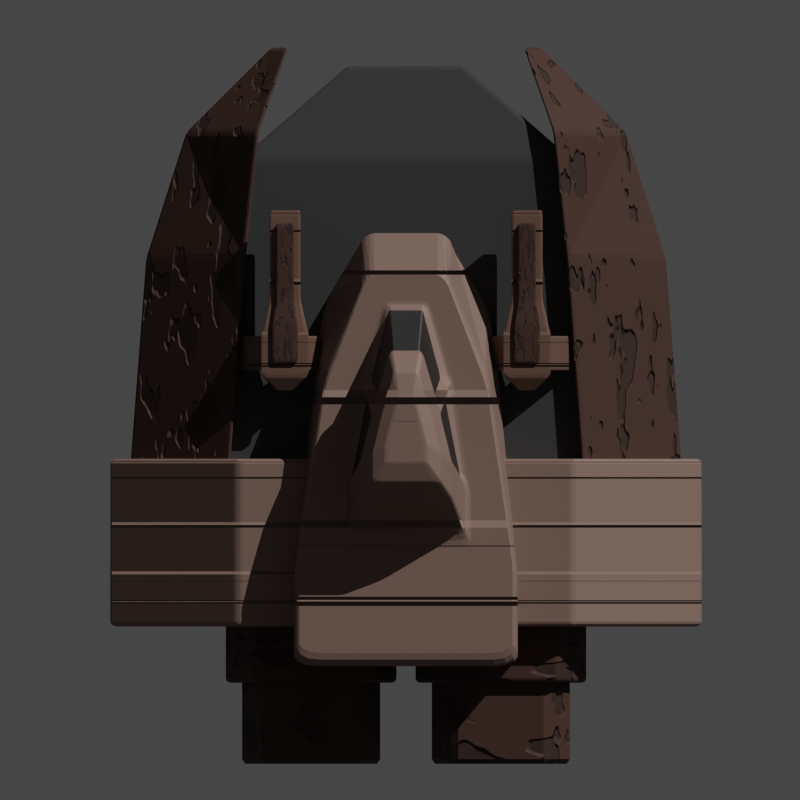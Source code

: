 # Source: nomads_miner.blend  (saved by Blender 3.2.14; exported with 4.5.12 LTS)
import bpy
from mathutils import Matrix  # noqa: F401  (used for matrix-valued properties, if any)

bpy.ops.wm.read_factory_settings(use_empty=True)
scene = bpy.context.scene
scene.name = 'Scene'

# ---- collections
col_collection = bpy.data.collections.new('Collection'); scene.collection.children.link(col_collection)
col_miner = bpy.data.collections.new('Miner'); scene.collection.children.link(col_miner)

# ---- materials (node trees are filled in below, after node groups)
mat_rost_006 = bpy.data.materials.new('Rost.006')
mat_plated_004 = bpy.data.materials.new('Plated.004')
mat_base_002 = bpy.data.materials.new('Base.002')
mat_rost_007 = bpy.data.materials.new('Rost.007')
mat_cockpit_002 = bpy.data.materials.new('Cockpit.002')
mat_plated_005 = bpy.data.materials.new('Plated.005')

# ---- material node trees
mat_rost_006.use_nodes = True; mat_rost_006.node_tree.nodes.clear()
_N = mat_rost_006.node_tree.nodes; _L = mat_rost_006.node_tree.links
n0 = _N.new('ShaderNodeOutputMaterial'); n0.name = 'Material Output'; n0.location = (888, 154)
n1 = _N.new('ShaderNodeBsdfPrincipled'); n1.name = 'Principled BSDF'; n1.location = (195, 1035)
n1.distribution = 'GGX'
n1.subsurface_method = 'RANDOM_WALK_SKIN'
n1.inputs[2].default_value = 0.7932
n1.inputs[3].default_value = 1.45
n1.inputs[27].default_value = (0.0, 0.0, 0.0, 1.0)
n1.inputs[28].default_value = 1.0
n2 = _N.new('ShaderNodeDisplacement'); n2.name = 'Displacement'; n2.location = (50, 243)
n2.inputs[2].default_value = 0.1
n3 = _N.new('ShaderNodeTexCoord'); n3.name = 'Texture Coordinate'; n3.location = (-1852, 341)
n4 = _N.new('ShaderNodeMapping'); n4.name = 'Mapping.001'; n4.location = (-1549, 454)
n5 = _N.new('ShaderNodeTexNoise'); n5.name = 'Noise Texture.003'; n5.location = (-937, 170)
n5.inputs[2].default_value = 2.0
n6 = _N.new('ShaderNodeMix'); n6.name = 'Mix.001'; n6.location = (-25, 1007)
n6.data_type = 'RGBA'
n6.inputs[6].default_value = (0.04545, 0.0174, 0.009634, 1.0)
n6.inputs[7].default_value = (0.0, 0.0, 0.0, 1.0)
n7 = _N.new('ShaderNodeValToRGB'); n7.name = 'ColorRamp.003'; n7.location = (-665, 264)
while len(n7.color_ramp.elements) > 1: n7.color_ramp.elements.remove(n7.color_ramp.elements[-1])
n7.color_ramp.elements[0].position = 0.425; n7.color_ramp.elements[0].color = (0.0, 0.0, 0.0, 1.0)
_e = n7.color_ramp.elements.new(0.4477); _e.color = (1.0, 1.0, 1.0, 1.0)
n8 = _N.new('ShaderNodeValToRGB'); n8.name = 'ColorRamp.004'; n8.location = (-402, 689)
while len(n8.color_ramp.elements) > 1: n8.color_ramp.elements.remove(n8.color_ramp.elements[-1])
n8.color_ramp.elements[0].position = 0.0; n8.color_ramp.elements[0].color = (0.447, 0.447, 0.447, 1.0)
_e = n8.color_ramp.elements.new(1.0); _e.color = (0.0, 0.0, 0.0, 1.0)
_L.new(n1.outputs[0], n0.inputs[0])
_L.new(n5.outputs[1], n7.inputs[0])
_L.new(n7.outputs[0], n2.inputs[0])
_L.new(n2.outputs[0], n0.inputs[2])
_L.new(n6.outputs[2], n1.inputs[0])
_L.new(n3.outputs[0], n4.inputs[0])
_L.new(n4.outputs[0], n5.inputs[0])
_L.new(n8.outputs[0], n6.inputs[0])
_L.new(n7.outputs[0], n8.inputs[0])
n0.is_active_output = True
mat_plated_004.use_nodes = True; mat_plated_004.node_tree.nodes.clear()
_N = mat_plated_004.node_tree.nodes; _L = mat_plated_004.node_tree.links
n0 = _N.new('ShaderNodeBsdfPrincipled'); n0.name = 'Principled BSDF'; n0.location = (2037, 1070)
n0.distribution = 'GGX'
n0.subsurface_method = 'RANDOM_WALK_SKIN'
n0.inputs[0].default_value = (0.2627, 0.1698, 0.1359, 1.0)
n0.inputs[1].default_value = 0.5
n0.inputs[2].default_value = 0.6955
n0.inputs[3].default_value = 1.45
n0.inputs[13].default_value = 0.5045
n0.inputs[27].default_value = (0.0, 0.0, 0.0, 1.0)
n0.inputs[28].default_value = 1.0
n1 = _N.new('ShaderNodeOutputMaterial'); n1.name = 'Material Output'; n1.location = (2556, 332)
n2 = _N.new('ShaderNodeDisplacement'); n2.name = 'Displacement'; n2.location = (2128, 241)
n2.inputs[2].default_value = 5.0
n3 = _N.new('ShaderNodeTexCoord'); n3.name = 'Texture Coordinate'; n3.location = (848, 132)
n4 = _N.new('ShaderNodeTexVoronoi'); n4.name = 'Voronoi Texture'; n4.location = (1288, 242)
n4.distance = 'CHEBYCHEV'
n4.feature = 'F2'
n5 = _N.new('ShaderNodeVectorMath'); n5.name = 'Vector Math'; n5.location = (1068, 163)
n5.operation = 'MULTIPLY'
n5.inputs[1].default_value = (0.0, 1.0, 0.0)
n6 = _N.new('ShaderNodeValToRGB'); n6.name = 'ColorRamp'; n6.location = (1698, 282)
while len(n6.color_ramp.elements) > 1: n6.color_ramp.elements.remove(n6.color_ramp.elements[-1])
n6.color_ramp.elements[0].position = 0.65; n6.color_ramp.elements[0].color = (0.0, 0.0, 0.0, 1.0)
_e = n6.color_ramp.elements.new(0.7295); _e.color = (1.0, 1.0, 1.0, 1.0)
_L.new(n0.outputs[0], n1.inputs[0])
_L.new(n2.outputs[0], n1.inputs[2])
_L.new(n5.outputs[0], n4.inputs[0])
_L.new(n3.outputs[0], n5.inputs[0])
_L.new(n6.outputs[0], n2.inputs[0])
_L.new(n4.outputs[0], n6.inputs[0])
n1.is_active_output = True
mat_base_002.use_nodes = True; mat_base_002.node_tree.nodes.clear()
_N = mat_base_002.node_tree.nodes; _L = mat_base_002.node_tree.links
n0 = _N.new('ShaderNodeOutputMaterial'); n0.name = 'Material Output'; n0.location = (460, 816)
n1 = _N.new('ShaderNodeBsdfPrincipled'); n1.name = 'Principled BSDF'; n1.location = (-59, 1035)
n1.distribution = 'GGX'
n1.subsurface_method = 'RANDOM_WALK_SKIN'
n1.inputs[0].default_value = (0.06792, 0.06792, 0.06792, 1.0)
n1.inputs[1].default_value = 0.525
n1.inputs[2].default_value = 1.0
n1.inputs[3].default_value = 1.45
n1.inputs[13].default_value = 0.3727
n1.inputs[27].default_value = (0.0, 0.0, 0.0, 1.0)
n1.inputs[28].default_value = 1.0
_L.new(n1.outputs[0], n0.inputs[0])
n0.is_active_output = True
mat_rost_007.use_nodes = True; mat_rost_007.node_tree.nodes.clear()
_N = mat_rost_007.node_tree.nodes; _L = mat_rost_007.node_tree.links
n0 = _N.new('ShaderNodeOutputMaterial'); n0.name = 'Material Output'; n0.location = (888, 154)
n1 = _N.new('ShaderNodeBsdfPrincipled'); n1.name = 'Principled BSDF'; n1.location = (195, 1035)
n1.distribution = 'GGX'
n1.subsurface_method = 'RANDOM_WALK_SKIN'
n1.inputs[2].default_value = 0.7932
n1.inputs[3].default_value = 1.45
n1.inputs[27].default_value = (0.0, 0.0, 0.0, 1.0)
n1.inputs[28].default_value = 1.0
n2 = _N.new('ShaderNodeDisplacement'); n2.name = 'Displacement'; n2.location = (50, 243)
n2.inputs[2].default_value = 0.1
n3 = _N.new('ShaderNodeTexCoord'); n3.name = 'Texture Coordinate'; n3.location = (-1852, 341)
n4 = _N.new('ShaderNodeMapping'); n4.name = 'Mapping.001'; n4.location = (-1549, 454)
n4.inputs[3].default_value = (2.0, 2.0, 2.0)
n5 = _N.new('ShaderNodeTexNoise'); n5.name = 'Noise Texture.003'; n5.location = (-937, 170)
n5.inputs[2].default_value = 4.0
n6 = _N.new('ShaderNodeMix'); n6.name = 'Mix.001'; n6.location = (-25, 1007)
n6.data_type = 'RGBA'
n6.inputs[6].default_value = (0.04545, 0.0174, 0.009634, 1.0)
n6.inputs[7].default_value = (0.0, 0.0, 0.0, 1.0)
n7 = _N.new('ShaderNodeValToRGB'); n7.name = 'ColorRamp.003'; n7.location = (-665, 264)
while len(n7.color_ramp.elements) > 1: n7.color_ramp.elements.remove(n7.color_ramp.elements[-1])
n7.color_ramp.elements[0].position = 0.425; n7.color_ramp.elements[0].color = (0.0, 0.0, 0.0, 1.0)
_e = n7.color_ramp.elements.new(0.4477); _e.color = (1.0, 1.0, 1.0, 1.0)
n8 = _N.new('ShaderNodeValToRGB'); n8.name = 'ColorRamp.004'; n8.location = (-402, 689)
while len(n8.color_ramp.elements) > 1: n8.color_ramp.elements.remove(n8.color_ramp.elements[-1])
n8.color_ramp.elements[0].position = 0.0; n8.color_ramp.elements[0].color = (0.447, 0.447, 0.447, 1.0)
_e = n8.color_ramp.elements.new(1.0); _e.color = (0.0, 0.0, 0.0, 1.0)
_L.new(n1.outputs[0], n0.inputs[0])
_L.new(n5.outputs[1], n7.inputs[0])
_L.new(n7.outputs[0], n2.inputs[0])
_L.new(n2.outputs[0], n0.inputs[2])
_L.new(n6.outputs[2], n1.inputs[0])
_L.new(n3.outputs[0], n4.inputs[0])
_L.new(n4.outputs[0], n5.inputs[0])
_L.new(n8.outputs[0], n6.inputs[0])
_L.new(n7.outputs[0], n8.inputs[0])
n0.is_active_output = True
mat_cockpit_002.use_nodes = True; mat_cockpit_002.node_tree.nodes.clear()
_N = mat_cockpit_002.node_tree.nodes; _L = mat_cockpit_002.node_tree.links
n0 = _N.new('ShaderNodeBsdfPrincipled'); n0.name = 'Principled BSDF'; n0.location = (10, 300)
n0.distribution = 'GGX'
n0.subsurface_method = 'RANDOM_WALK_SKIN'
n0.inputs[0].default_value = (0.0, 0.0, 0.0, 1.0)
n0.inputs[3].default_value = 1.45
n0.inputs[8].default_value = 1.0
n0.inputs[10].default_value = 0.5
n0.inputs[13].default_value = 1.0
n0.inputs[27].default_value = (0.0, 0.0, 0.0, 1.0)
n0.inputs[28].default_value = 1.0
n1 = _N.new('ShaderNodeOutputMaterial'); n1.name = 'Material Output'; n1.location = (300, 300)
_L.new(n0.outputs[0], n1.inputs[0])
n1.is_active_output = True
mat_plated_005.use_nodes = True; mat_plated_005.node_tree.nodes.clear()
_N = mat_plated_005.node_tree.nodes; _L = mat_plated_005.node_tree.links
n0 = _N.new('ShaderNodeBsdfPrincipled'); n0.name = 'Principled BSDF'; n0.location = (2037, 1070)
n0.distribution = 'GGX'
n0.subsurface_method = 'RANDOM_WALK_SKIN'
n0.inputs[0].default_value = (0.1588, 0.08941, 0.06415, 1.0)
n0.inputs[1].default_value = 0.5
n0.inputs[2].default_value = 0.6955
n0.inputs[3].default_value = 1.45
n0.inputs[13].default_value = 0.5045
n0.inputs[27].default_value = (0.0, 0.0, 0.0, 1.0)
n0.inputs[28].default_value = 1.0
n1 = _N.new('ShaderNodeOutputMaterial'); n1.name = 'Material Output'; n1.location = (2556, 332)
n2 = _N.new('ShaderNodeDisplacement'); n2.name = 'Displacement'; n2.location = (2128, 241)
n2.inputs[2].default_value = 10.0
n3 = _N.new('ShaderNodeValToRGB'); n3.name = 'ColorRamp'; n3.location = (1698, 282)
while len(n3.color_ramp.elements) > 1: n3.color_ramp.elements.remove(n3.color_ramp.elements[-1])
n3.color_ramp.elements[0].position = 0.65; n3.color_ramp.elements[0].color = (0.0, 0.0, 0.0, 1.0)
_e = n3.color_ramp.elements.new(0.7295); _e.color = (1.0, 1.0, 1.0, 1.0)
n4 = _N.new('ShaderNodeVectorMath'); n4.name = 'Vector Math'; n4.location = (1068, 163)
n4.operation = 'MULTIPLY'
n4.inputs[1].default_value = (0.0, 1.0, 0.0)
n5 = _N.new('ShaderNodeTexVoronoi'); n5.name = 'Voronoi Texture'; n5.location = (1288, 242)
n5.distance = 'CHEBYCHEV'
n5.feature = 'F2'
n6 = _N.new('ShaderNodeTexCoord'); n6.name = 'Texture Coordinate'; n6.location = (848, 132)
_L.new(n0.outputs[0], n1.inputs[0])
_L.new(n2.outputs[0], n1.inputs[2])
_L.new(n4.outputs[0], n5.inputs[0])
_L.new(n5.outputs[0], n3.inputs[0])
_L.new(n6.outputs[0], n4.inputs[0])
_L.new(n3.outputs[0], n2.inputs[0])
n1.is_active_output = True

# ---- world
world_world = bpy.data.worlds.new('World'); scene.world = world_world
world_world.use_nodes = True; world_world.node_tree.nodes.clear()
_N = world_world.node_tree.nodes; _L = world_world.node_tree.links
n0 = _N.new('ShaderNodeOutputWorld'); n0.name = 'World Output'; n0.location = (300, 300)
n1 = _N.new('ShaderNodeBackground'); n1.name = 'Background'; n1.location = (10, 300)
n1.inputs[0].default_value = (0.05088, 0.05088, 0.05088, 1.0)
_L.new(n1.outputs[0], n0.inputs[0])
n0.is_active_output = True
world_world.color = (0.05088, 0.05088, 0.05088)
world_world.use_sun_shadow = False
world_world.sun_shadow_jitter_overblur = 0.0

# ---- cameras
cam_main_camera = bpy.data.cameras.new('Main Camera')
cam_main_camera.type = 'ORTHO'
cam_main_camera.clip_end = 100.0
cam_main_camera.lens = 35.0
cam_main_camera.sensor_width = 32.0
cam_main_camera.sensor_height = 18.0
cam_main_camera.ortho_scale = 6.8
cam_main_camera.dof.focus_distance = 0.0
cam_main_camera.dof.aperture_fstop = 128.0
cam_camera_003 = bpy.data.cameras.new('Camera.003')
cam_camera_003.type = 'ORTHO'
cam_camera_003.lens = 71.0
cam_camera_003.ortho_scale = 50.0

# ---- lights
light_sun = bpy.data.lights.new('Sun', 'SUN')
light_sun.transmission_factor = 0.0
light_sun.angle = 0.0
light_sun.energy = 3.0
light_sun.shadow_buffer_clip_start = 0.5
light_sun.shadow_soft_size = 0.1
light_sun.shadow_cascade_max_distance = 1000.0
light_sun.cycles.max_bounces = 12
light_sun.cycles.use_multiple_importance_sampling = False

# ---- meshes
me_cube_030 = bpy.data.meshes.new('Cube.030')
me_cube_030.from_pydata([(1.0, -12.5, -1.0), (1.0, -12.5, 1.0), (1.0, -10.5, -1.0), (1.0, -10.5, 1.0), (3.0, -12.5, -1.0), (3.0, -12.5, 1.0), (3.0, -10.5, -1.0), (3.0, -10.5, 1.0), (0.5, -12.5, 0.0), (0.5, -10.5, 0.0), (3.5, -10.5, 0.0), (3.5, -12.5, 0.0)], [], [(8, 1, 3, 9), (9, 3, 7, 10), (10, 7, 5, 11), (11, 5, 1, 8), (2, 6, 4, 0), (7, 3, 1, 5), (4, 11, 8, 0), (6, 10, 11, 4), (2, 9, 10, 6), (0, 8, 9, 2)])
_uv = me_cube_030.uv_layers.new(name='UVMap')
_uv.uv.foreach_set('vector', [0.5, 0.0, 0.625, 0.0, 0.625, 0.25, 0.5, 0.25, 0.5, 0.25, 0.625, 0.25, 0.625, 0.5, 0.5, 0.5, 0.5, 0.5, 0.625, 0.5, 0.625, 0.75, 0.5, 0.75, 0.5, 0.75, 0.625, 0.75, 0.625, 1.0, 0.5, 1.0, 0.125, 0.5, 0.375, 0.5, 0.375, 0.75, 0.125, 0.75, 0.625, 0.5, 0.875, 0.5, 0.875, 0.75, 0.625, 0.75, 0.375, 0.75, 0.5, 0.75, 0.5, 1.0, 0.375, 1.0, 0.375, 0.5, 0.5, 0.5, 0.5, 0.75, 0.375, 0.75, 0.375, 0.25, 0.5, 0.25, 0.5, 0.5, 0.375, 0.5, 0.375, 0.0, 0.5, 0.0, 0.5, 0.25, 0.375, 0.25])
me_cube_030.materials.append(mat_rost_006)
me_cube_030.update()
me_cube_031 = bpy.data.meshes.new('Cube.031')
me_cube_031.from_pydata([(0.7842, -10.79, -1.216), (0.7842, -10.79, 1.216), (0.7842, -9.213, -1.216), (0.7842, -9.213, 1.216), (3.216, -10.79, -1.216), (3.216, -10.79, 1.216), (3.216, -9.213, -1.216), (3.216, -9.213, 1.216), (0.1763, -10.79, 0.0), (0.1763, -9.213, 0.0), (3.824, -9.213, 0.0), (3.824, -10.79, 0.0)], [], [(8, 1, 3, 9), (9, 3, 7, 10), (10, 7, 5, 11), (11, 5, 1, 8), (2, 6, 4, 0), (7, 3, 1, 5), (4, 11, 8, 0), (6, 10, 11, 4), (2, 9, 10, 6), (0, 8, 9, 2)])
_uv = me_cube_031.uv_layers.new(name='UVMap')
_uv.uv.foreach_set('vector', [0.5, 0.0, 0.625, 0.0, 0.625, 0.25, 0.5, 0.25, 0.5, 0.25, 0.625, 0.25, 0.625, 0.5, 0.5, 0.5, 0.5, 0.5, 0.625, 0.5, 0.625, 0.75, 0.5, 0.75, 0.5, 0.75, 0.625, 0.75, 0.625, 1.0, 0.5, 1.0, 0.125, 0.5, 0.375, 0.5, 0.375, 0.75, 0.125, 0.75, 0.625, 0.5, 0.875, 0.5, 0.875, 0.75, 0.625, 0.75, 0.375, 0.75, 0.5, 0.75, 0.5, 1.0, 0.375, 1.0, 0.375, 0.5, 0.5, 0.5, 0.5, 0.75, 0.375, 0.75, 0.375, 0.25, 0.5, 0.25, 0.5, 0.5, 0.375, 0.5, 0.375, 0.0, 0.5, 0.0, 0.5, 0.25, 0.375, 0.25])
me_cube_031.materials.append(mat_rost_006)
me_cube_031.update()
me_cube_038 = bpy.data.meshes.new('Cube.038')
me_cube_038.from_pydata([(3.547, -5.76, -1.768), (3.547, -5.76, 1.768), (3.547, -2.224, -1.768), (3.547, -2.224, 1.768), (6.285, -2.224, 0.0), (6.285, -5.76, 0.0), (9.182e-09, -2.224, -1.768), (9.182e-09, -2.224, 1.768), (9.182e-09, -5.76, -1.768), (9.182e-09, -5.76, 1.768), (9.182e-09, -5.76, 0.0)], [], [(7, 3, 2, 6), (4, 3, 1, 5), (6, 2, 0, 8), (2, 4, 5, 0), (4, 2, 3), (0, 5, 10, 8), (3, 7, 9, 1), (5, 1, 9, 10)])
_uv = me_cube_038.uv_layers.new(name='UVMap')
_uv.uv.foreach_set('vector', [0.75, 0.5, 0.625, 0.5, 0.375, 0.5, 0.25, 0.5, 0.5, 0.5, 0.625, 0.5, 0.625, 0.75, 0.5, 0.75, 0.25, 0.5, 0.375, 0.5, 0.375, 0.75, 0.25, 0.75, 0.375, 0.5, 0.5, 0.5, 0.5, 0.75, 0.375, 0.75, 0.5, 0.5, 0.375, 0.5, 0.625, 0.5, 0.375, 0.75, 0.5, 0.75, 0.5, 0.875, 0.375, 0.875, 0.625, 0.5, 0.75, 0.5, 0.75, 0.75, 0.625, 0.75, 0.5, 0.75, 0.625, 0.75, 0.625, 0.875, 0.5, 0.875])
me_cube_038.materials.append(mat_plated_004)
me_cube_038.update()
me_cube_039 = bpy.data.meshes.new('Cube.039')
me_cube_039.from_pydata([(3.991, -2.918, -1.0), (3.991, -2.918, 1.0), (3.505, 4.08, -1.0), (3.505, 4.08, 1.0), (0.0, 4.08, -1.0), (0.0, 4.08, 1.0), (0.0, -2.918, -1.0), (0.0, -2.918, 1.0), (0.0, 6.066, 0.3061), (1.222, 6.066, 0.3061), (1.222, 6.066, -0.3061), (0.0, 6.066, -0.3061)], [], [(2, 4, 11, 10), (2, 3, 1, 0), (4, 2, 0, 6), (3, 5, 7, 1), (0, 1, 7, 6), (11, 8, 9, 10), (3, 2, 10, 9), (3, 9, 8, 5)])
_uv = me_cube_039.uv_layers.new(name='UVMap')
_uv.uv.foreach_set('vector', [0.375, 0.5, 0.25, 0.5, 0.25, 0.5, 0.375, 0.5, 0.375, 0.5, 0.625, 0.5, 0.625, 0.75, 0.375, 0.75, 0.25, 0.5, 0.375, 0.5, 0.375, 0.75, 0.25, 0.75, 0.625, 0.5, 0.75, 0.5, 0.75, 0.75, 0.625, 0.75, 0.375, 0.75, 0.625, 0.75, 0.625, 0.875, 0.375, 0.875, 0.375, 0.375, 0.625, 0.375, 0.625, 0.5, 0.375, 0.5, 0.625, 0.5, 0.375, 0.5, 0.375, 0.5, 0.625, 0.5, 0.625, 0.5, 0.625, 0.5, 0.625, 0.375, 0.75, 0.5])
me_cube_039.materials.append(mat_base_002)
me_cube_039.update()
me_cube_040 = bpy.data.meshes.new('Cube.040')
me_cube_040.from_pydata([(-2.357, -6.598, 0.6216), (-2.357, -6.598, 2.309), (-2.357, -4.598, 0.6216), (-2.357, -4.598, 2.309), (2.357, -6.598, 0.6216), (2.357, -6.598, 2.309), (2.357, -4.598, 0.6216), (2.357, -4.598, 2.309), (-1.777, -0.6753, 2.309), (-1.777, 1.301, 0.6216), (1.777, 1.301, 0.6216), (1.777, -0.6753, 2.309), (-0.8419, 1.717, 2.309), (-0.8419, 2.767, 0.6216), (0.8419, 2.767, 0.6216), (0.8419, 1.717, 2.309), (-1.252, -3.821, 2.309), (-1.252, -2.759, 2.309), (1.252, -2.759, 2.309), (1.252, -3.821, 2.309), (-0.9442, -0.6742, 2.309), (0.9442, -0.6742, 2.309), (-0.4474, 1.045, 2.309), (0.4474, 1.045, 2.309), (-0.9751, -3.099, 3.362), (-0.9751, -2.271, 3.362), (0.9751, -2.271, 3.362), (0.9751, -3.099, 3.362), (-0.7351, -1.281, 3.362), (0.7351, -1.281, 3.362), (-0.3483, 0.0574, 3.362), (0.3483, 0.0574, 3.362), (-0.2538, 0.0531, 3.146), (-0.326, 0.7726, 2.452), (-0.6879, -0.48, 2.452), (-0.5356, -0.9221, 3.146), (0.326, 0.7726, 2.452), (0.6879, -0.48, 2.452), (0.2538, 0.0531, 3.146), (0.5356, -0.9221, 3.146), (-0.7246, -2.725, 3.767), (-0.7246, -2.11, 3.767), (0.4327, -2.303, 3.882), (0.7246, -2.725, 3.767), (0.7246, -2.11, 3.767), (0.4327, -1.936, 3.882), (0.5463, -1.374, 3.767), (-0.5463, -1.374, 3.767), (-0.2589, -0.3795, 3.767), (0.2589, -0.3795, 3.767), (-0.4327, -2.303, 3.882), (-0.4327, -1.936, 3.882), (-0.3262, -1.497, 3.882), (0.3262, -1.497, 3.882), (-0.1546, -0.9028, 3.882), (0.1546, -0.9028, 3.882), (-0.6874, -0.9658, 2.452), (-0.5352, -1.408, 3.219), (0.9117, -2.483, 2.452), (0.6874, -0.9658, 2.452), (-0.9117, -2.483, 2.452), (0.7099, -2.128, 3.219), (0.5352, -1.408, 3.219), (-0.7099, -2.128, 3.219)], [], [(0, 1, 3, 2), (6, 2, 9, 10), (6, 7, 5, 4), (4, 5, 1, 0), (2, 6, 4, 0), (1, 5, 19, 16), (11, 10, 14, 15), (15, 12, 22, 23), (2, 3, 8, 9), (7, 6, 10, 11), (13, 12, 15, 14), (10, 9, 13, 14), (3, 1, 16, 17), (9, 8, 12, 13), (28, 20, 56, 57), (29, 21, 37, 39), (23, 22, 33, 36), (7, 11, 21, 18), (12, 8, 20, 22), (11, 15, 23, 21), (8, 3, 17, 20), (5, 7, 18, 19), (16, 19, 27, 24), (22, 20, 34, 33), (26, 18, 58, 61), (19, 18, 26, 27), (17, 16, 24, 25), (36, 33, 32, 38), (33, 34, 35, 32), (37, 36, 38, 39), (28, 30, 32, 35), (30, 31, 38, 32), (21, 23, 36, 37), (20, 28, 35, 34), (31, 29, 39, 38), (28, 25, 41, 47), (29, 31, 49, 46), (24, 27, 43, 40), (26, 29, 46, 44), (31, 30, 48, 49), (30, 28, 47, 48), (25, 24, 40, 41), (27, 26, 44, 43), (48, 47, 52, 54), (41, 40, 50, 51), (43, 44, 45, 42), (45, 51, 50, 42), (51, 45, 53, 52), (52, 53, 55, 54), (49, 48, 54, 55), (44, 46, 53, 45), (40, 43, 42, 50), (46, 49, 55, 53), (47, 41, 51, 52), (58, 59, 62, 61), (56, 60, 63, 57), (25, 28, 57, 63), (17, 25, 63, 60), (18, 21, 59, 58), (21, 29, 62, 59), (29, 26, 61, 62), (20, 17, 60, 56)])
_uv = me_cube_040.uv_layers.new(name='UVMap')
_uv.uv.foreach_set('vector', [0.375, 0.0, 0.625, 0.0, 0.625, 0.25, 0.375, 0.25, 0.375, 0.5, 0.125, 0.5, 0.125, 0.5, 0.375, 0.5, 0.375, 0.5, 0.625, 0.5, 0.625, 0.75, 0.375, 0.75, 0.375, 0.75, 0.625, 0.75, 0.625, 1.0, 0.375, 1.0, 0.125, 0.5, 0.375, 0.5, 0.375, 0.75, 0.125, 0.75, 0.625, 1.0, 0.625, 0.75, 0.625, 0.75, 0.625, 1.0, 0.625, 0.5, 0.375, 0.5, 0.375, 0.5, 0.625, 0.5, 0.625, 0.5, 0.625, 0.25, 0.625, 0.25, 0.625, 0.5, 0.375, 0.25, 0.625, 0.25, 0.625, 0.25, 0.375, 0.25, 0.625, 0.5, 0.375, 0.5, 0.375, 0.5, 0.625, 0.5, 0.375, 0.25, 0.625, 0.25, 0.625, 0.5, 0.375, 0.5, 0.375, 0.5, 0.125, 0.5, 0.125, 0.5, 0.375, 0.5, 0.625, 0.25, 0.625, 0.0, 0.625, 0.0, 0.625, 0.25, 0.375, 0.25, 0.625, 0.25, 0.625, 0.25, 0.375, 0.25, 0.625, 0.25, 0.625, 0.25, 0.625, 0.25, 0.625, 0.25, 0.625, 0.5, 0.625, 0.5, 0.625, 0.5, 0.625, 0.5, 0.625, 0.5, 0.625, 0.25, 0.625, 0.25, 0.625, 0.5, 0.625, 0.5, 0.625, 0.5, 0.625, 0.5, 0.625, 0.5, 0.625, 0.25, 0.625, 0.25, 0.625, 0.25, 0.625, 0.25, 0.625, 0.5, 0.625, 0.5, 0.625, 0.5, 0.625, 0.5, 0.625, 0.25, 0.625, 0.25, 0.625, 0.25, 0.625, 0.25, 0.625, 0.75, 0.625, 0.5, 0.625, 0.5, 0.625, 0.75, 0.625, 1.0, 0.625, 0.75, 0.625, 0.75, 0.625, 1.0, 0.625, 0.25, 0.625, 0.25, 0.625, 0.25, 0.625, 0.25, 0.625, 0.5, 0.625, 0.5, 0.625, 0.5, 0.625, 0.5, 0.625, 0.75, 0.625, 0.5, 0.625, 0.5, 0.625, 0.75, 0.625, 0.25, 0.625, 0.0, 0.625, 0.0, 0.625, 0.25, 0.625, 0.5, 0.625, 0.25, 0.625, 0.25, 0.625, 0.5, 0.625, 0.25, 0.625, 0.25, 0.625, 0.25, 0.625, 0.25, 0.625, 0.5, 0.625, 0.5, 0.625, 0.5, 0.625, 0.5, 0.875, 0.5, 0.875, 0.5, 0.875, 0.5, 0.875, 0.5, 0.875, 0.5, 0.625, 0.5, 0.625, 0.5, 0.875, 0.5, 0.625, 0.5, 0.625, 0.5, 0.625, 0.5, 0.625, 0.5, 0.625, 0.25, 0.625, 0.25, 0.625, 0.25, 0.625, 0.25, 0.625, 0.5, 0.625, 0.5, 0.625, 0.5, 0.625, 0.5, 0.625, 0.25, 0.625, 0.25, 0.625, 0.25, 0.625, 0.25, 0.625, 0.5, 0.625, 0.5, 0.625, 0.5, 0.625, 0.5, 0.625, 1.0, 0.625, 0.75, 0.625, 0.75, 0.625, 1.0, 0.625, 0.5, 0.625, 0.5, 0.625, 0.5, 0.625, 0.5, 0.625, 0.5, 0.875, 0.5, 0.875, 0.5, 0.625, 0.5, 0.875, 0.5, 0.875, 0.5, 0.875, 0.5, 0.875, 0.5, 0.625, 0.25, 0.625, 0.0, 0.625, 0.0, 0.625, 0.25, 0.625, 0.75, 0.625, 0.5, 0.625, 0.5, 0.625, 0.75, 0.875, 0.5, 0.875, 0.5, 0.875, 0.5, 0.875, 0.5, 0.625, 0.25, 0.625, 0.0, 0.625, 0.0, 0.625, 0.25, 0.625, 0.75, 0.625, 0.5, 0.625, 0.5, 0.625, 0.75, 0.625, 0.5, 0.875, 0.5, 0.875, 0.75, 0.625, 0.75, 0.875, 0.5, 0.625, 0.5, 0.625, 0.5, 0.875, 0.5, 0.875, 0.5, 0.625, 0.5, 0.625, 0.5, 0.875, 0.5, 0.625, 0.5, 0.875, 0.5, 0.875, 0.5, 0.625, 0.5, 0.625, 0.5, 0.625, 0.5, 0.625, 0.5, 0.625, 0.5, 0.625, 1.0, 0.625, 0.75, 0.625, 0.75, 0.625, 1.0, 0.625, 0.5, 0.625, 0.5, 0.625, 0.5, 0.625, 0.5, 0.625, 0.25, 0.625, 0.25, 0.625, 0.25, 0.625, 0.25, 0.625, 0.5, 0.625, 0.5, 0.625, 0.5, 0.625, 0.5, 0.625, 0.25, 0.625, 0.25, 0.625, 0.25, 0.625, 0.25, 0.625, 0.25, 0.625, 0.25, 0.625, 0.25, 0.625, 0.25, 0.625, 0.25, 0.625, 0.25, 0.625, 0.25, 0.625, 0.25, 0.625, 0.5, 0.625, 0.5, 0.625, 0.5, 0.625, 0.5, 0.625, 0.5, 0.625, 0.5, 0.625, 0.5, 0.625, 0.5, 0.625, 0.5, 0.625, 0.5, 0.625, 0.5, 0.625, 0.5, 0.625, 0.25, 0.625, 0.25, 0.625, 0.25, 0.625, 0.25])
me_cube_040.materials.append(mat_plated_004)
me_cube_040.update()
me_cube_041 = bpy.data.meshes.new('Cube.041')
me_cube_041.from_pydata([(3.742, -2.811, -1.391), (3.742, -2.811, 1.391), (5.896, -2.811, 0.0), (5.531, 2.003, 0.0), (3.377, 2.003, -1.391), (3.377, 2.003, 1.391), (4.675, 4.671, 0.0), (3.104, 4.671, -1.391), (3.104, 4.671, 1.391), (2.879, 6.447, 0.0), (2.487, 6.447, -0.478), (2.487, 6.447, 0.478)], [], [(2, 1, 0), (4, 5, 8, 7), (0, 1, 5, 4), (1, 2, 3, 5), (2, 0, 4, 3), (7, 8, 11, 10), (5, 3, 6, 8), (3, 4, 7, 6), (9, 10, 11), (8, 6, 9, 11), (6, 7, 10, 9)])
_uv = me_cube_041.uv_layers.new(name='UVMap')
_uv.uv.foreach_set('vector', [0.5, 0.5, 0.625, 0.5, 0.375, 0.5, 0.375, 0.5, 0.625, 0.5, 0.625, 0.5, 0.375, 0.5, 0.375, 0.5, 0.625, 0.5, 0.625, 0.5, 0.375, 0.5, 0.625, 0.5, 0.5, 0.5, 0.5, 0.5, 0.625, 0.5, 0.5, 0.5, 0.375, 0.5, 0.375, 0.5, 0.5, 0.5, 0.375, 0.5, 0.625, 0.5, 0.625, 0.5, 0.375, 0.5, 0.625, 0.5, 0.5, 0.5, 0.5, 0.5, 0.625, 0.5, 0.5, 0.5, 0.375, 0.5, 0.375, 0.5, 0.5, 0.5, 0.5, 0.5, 0.375, 0.5, 0.625, 0.5, 0.625, 0.5, 0.5, 0.5, 0.5, 0.5, 0.625, 0.5, 0.5, 0.5, 0.375, 0.5, 0.375, 0.5, 0.5, 0.5])
me_cube_041.materials.append(mat_rost_007)
me_cube_041.update()
me_cube_043 = bpy.data.meshes.new('Cube.043')
me_cube_043.from_pydata([(-0.7654, -0.5879, 2.394), (-0.556, -1.047, 3.27), (-0.3673, 0.9706, 2.318), (-0.2785, 0.005091, 3.264), (0.7654, -0.5879, 2.394), (0.556, -1.047, 3.27), (0.3673, 0.9706, 2.318), (0.2785, 0.005091, 3.264), (-1.193, -2.771, 2.394), (-0.8663, -2.771, 3.27), (0.8663, -2.771, 3.27), (1.193, -2.771, 2.394)], [], [(0, 1, 3, 2), (2, 3, 7, 6), (6, 7, 5, 4), (5, 1, 9, 10), (2, 6, 4, 0), (7, 3, 1, 5), (11, 10, 9, 8), (4, 5, 10, 11), (1, 0, 8, 9), (0, 4, 11, 8)])
_uv = me_cube_043.uv_layers.new(name='UVMap')
_uv.uv.foreach_set('vector', [0.375, 0.0, 0.625, 0.0, 0.625, 0.25, 0.375, 0.25, 0.375, 0.25, 0.625, 0.25, 0.625, 0.5, 0.375, 0.5, 0.375, 0.5, 0.625, 0.5, 0.625, 0.75, 0.375, 0.75, 0.625, 0.75, 0.875, 0.75, 0.875, 0.75, 0.625, 0.75, 0.125, 0.5, 0.375, 0.5, 0.375, 0.75, 0.125, 0.75, 0.625, 0.5, 0.875, 0.5, 0.875, 0.75, 0.625, 0.75, 0.375, 0.75, 0.625, 0.75, 0.625, 1.0, 0.375, 1.0, 0.375, 0.75, 0.625, 0.75, 0.625, 0.75, 0.375, 0.75, 0.625, 0.0, 0.375, 0.0, 0.375, 0.0, 0.625, 0.0, 0.125, 0.75, 0.375, 0.75, 0.375, 0.75, 0.125, 0.75])
me_cube_043.materials.append(mat_cockpit_002)
me_cube_043.update()
me_cube_045 = bpy.data.meshes.new('Cube.045')
me_cube_045.from_pydata([(-2.768, -0.2166, 1.49), (-3.051, -0.5, 1.916), (-2.768, 0.2166, 1.49), (-3.051, 0.5, 1.916), (-2.335, -0.2166, 1.49), (-2.051, -0.5, 1.916), (-2.335, 0.2166, 1.49), (-2.051, 0.5, 1.916), (-2.801, 0.1661, 1.54), (-2.801, -0.1661, 1.54), (-3.018, -0.3833, 1.866), (-3.018, 0.3833, 1.866), (-2.084, 0.3833, 1.866), (-2.302, 0.1661, 1.54), (-2.302, -0.1661, 1.54), (-2.084, -0.3833, 1.866), (-3.357, 0.1661, 0.7165), (-3.357, -0.1661, 0.7165), (-3.575, -0.3833, 1.043), (-3.575, 0.3833, 1.043), (-1.528, 0.3833, 1.043), (-1.745, 0.1661, 0.7165), (-1.745, -0.1661, 0.7165), (-1.528, -0.3833, 1.043), (-2.897, 1.141, 1.85), (-2.701, 0.9446, 1.556), (-2.402, 0.9446, 1.556), (-2.206, 1.141, 1.85), (-2.897, 3.013, 1.85), (-2.701, 3.013, 1.556), (-2.402, 3.013, 1.556), (-2.206, 3.013, 1.85), (-2.678, 3.013, 1.757), (-2.606, 3.013, 1.649), (-2.496, 3.013, 1.649), (-2.424, 3.013, 1.757), (-2.678, 2.698, 1.757), (-2.606, 2.698, 1.649), (-2.496, 2.698, 1.649), (-2.424, 2.698, 1.757), (-2.622, -0.7124, 1.634), (-2.714, -0.8043, 1.772), (-2.389, -0.8043, 1.772), (-2.481, -0.7124, 1.634)], [], [(4, 6, 13, 14), (6, 2, 25, 26), (5, 4, 14, 15), (5, 1, 41, 42), (2, 6, 4, 0), (7, 3, 1, 5), (13, 12, 20, 21), (12, 15, 23, 20), (3, 2, 8, 11), (0, 1, 10, 9), (7, 5, 15, 12), (6, 7, 12, 13), (1, 3, 11, 10), (2, 0, 9, 8), (17, 18, 19, 16), (21, 20, 23, 22), (10, 11, 19, 18), (8, 9, 17, 16), (15, 14, 22, 23), (14, 13, 21, 22), (11, 8, 16, 19), (9, 10, 18, 17), (24, 27, 31, 28), (3, 7, 27, 24), (2, 3, 24, 25), (7, 6, 26, 27), (28, 31, 35, 32), (25, 24, 28, 29), (27, 26, 30, 31), (26, 25, 29, 30), (35, 34, 38, 39), (29, 28, 32, 33), (31, 30, 34, 35), (30, 29, 33, 34), (37, 36, 39, 38), (34, 33, 37, 38), (32, 35, 39, 36), (33, 32, 36, 37), (43, 42, 41, 40), (4, 5, 42, 43), (1, 0, 40, 41), (0, 4, 43, 40)])
_uv = me_cube_045.uv_layers.new(name='UVMap')
_uv.uv.foreach_set('vector', [0.375, 0.75, 0.375, 0.5, 0.375, 0.5, 0.375, 0.75, 0.375, 0.5, 0.125, 0.5, 0.125, 0.5, 0.375, 0.5, 0.625, 0.75, 0.375, 0.75, 0.375, 0.75, 0.625, 0.75, 0.625, 0.75, 0.875, 0.75, 0.875, 0.75, 0.625, 0.75, 0.125, 0.5, 0.375, 0.5, 0.375, 0.75, 0.125, 0.75, 0.625, 0.5, 0.875, 0.5, 0.875, 0.75, 0.625, 0.75, 0.375, 0.5, 0.625, 0.5, 0.625, 0.5, 0.375, 0.5, 0.625, 0.5, 0.625, 0.75, 0.625, 0.75, 0.625, 0.5, 0.625, 0.25, 0.375, 0.25, 0.375, 0.25, 0.625, 0.25, 0.375, 1.0, 0.625, 1.0, 0.625, 1.0, 0.375, 1.0, 0.625, 0.5, 0.625, 0.75, 0.625, 0.75, 0.625, 0.5, 0.375, 0.5, 0.625, 0.5, 0.625, 0.5, 0.375, 0.5, 0.875, 0.75, 0.875, 0.5, 0.875, 0.5, 0.875, 0.75, 0.125, 0.5, 0.125, 0.75, 0.125, 0.75, 0.125, 0.5, 0.375, 0.0, 0.625, 0.0, 0.625, 0.25, 0.375, 0.25, 0.375, 0.5, 0.625, 0.5, 0.625, 0.75, 0.375, 0.75, 0.875, 0.75, 0.875, 0.5, 0.875, 0.5, 0.875, 0.75, 0.125, 0.5, 0.125, 0.75, 0.125, 0.75, 0.125, 0.5, 0.625, 0.75, 0.375, 0.75, 0.375, 0.75, 0.625, 0.75, 0.375, 0.75, 0.375, 0.5, 0.375, 0.5, 0.375, 0.75, 0.625, 0.25, 0.375, 0.25, 0.375, 0.25, 0.625, 0.25, 0.375, 1.0, 0.625, 1.0, 0.625, 1.0, 0.375, 1.0, 0.875, 0.5, 0.625, 0.5, 0.625, 0.5, 0.875, 0.5, 0.875, 0.5, 0.625, 0.5, 0.625, 0.5, 0.875, 0.5, 0.375, 0.25, 0.625, 0.25, 0.625, 0.25, 0.375, 0.25, 0.625, 0.5, 0.375, 0.5, 0.375, 0.5, 0.625, 0.5, 0.875, 0.5, 0.625, 0.5, 0.625, 0.5, 0.875, 0.5, 0.375, 0.25, 0.625, 0.25, 0.625, 0.25, 0.375, 0.25, 0.625, 0.5, 0.375, 0.5, 0.375, 0.5, 0.625, 0.5, 0.375, 0.5, 0.125, 0.5, 0.125, 0.5, 0.375, 0.5, 0.625, 0.5, 0.375, 0.5, 0.375, 0.5, 0.625, 0.5, 0.375, 0.25, 0.625, 0.25, 0.625, 0.25, 0.375, 0.25, 0.625, 0.5, 0.375, 0.5, 0.375, 0.5, 0.625, 0.5, 0.375, 0.5, 0.125, 0.5, 0.125, 0.5, 0.375, 0.5, 0.375, 0.25, 0.625, 0.25, 0.625, 0.5, 0.375, 0.5, 0.375, 0.5, 0.125, 0.5, 0.125, 0.5, 0.375, 0.5, 0.875, 0.5, 0.625, 0.5, 0.625, 0.5, 0.875, 0.5, 0.375, 0.25, 0.625, 0.25, 0.625, 0.25, 0.375, 0.25, 0.375, 0.75, 0.625, 0.75, 0.625, 1.0, 0.375, 1.0, 0.375, 0.75, 0.625, 0.75, 0.625, 0.75, 0.375, 0.75, 0.625, 1.0, 0.375, 1.0, 0.375, 1.0, 0.625, 1.0, 0.125, 0.75, 0.375, 0.75, 0.375, 0.75, 0.125, 0.75])
me_cube_045.materials.append(mat_plated_005)
me_cube_045.update()
me_cube_047 = bpy.data.meshes.new('Cube.047')
me_cube_047.from_pydata([(-2.821, -0.2138, 1.777), (-2.821, 0.6031, 1.777), (-2.282, -0.2138, 1.777), (-2.282, 0.6031, 1.777), (-2.738, 1.126, 1.723), (-2.365, 1.126, 1.723), (-2.738, 2.736, 1.723), (-2.365, 2.736, 1.723), (-2.821, -0.2061, 2.0), (-2.821, 0.6107, 2.0), (-2.282, 0.6107, 2.0), (-2.282, -0.2061, 2.0), (-2.738, 1.134, 1.947), (-2.365, 1.134, 1.947), (-2.738, 2.744, 1.947), (-2.365, 2.744, 1.947)], [], [(3, 2, 0, 1), (4, 6, 7, 5), (1, 4, 5, 3), (10, 9, 8, 11), (12, 13, 15, 14), (9, 10, 13, 12), (0, 2, 11, 8), (5, 7, 15, 13), (4, 1, 9, 12), (2, 3, 10, 11), (1, 0, 8, 9), (6, 4, 12, 14), (7, 6, 14, 15), (3, 5, 13, 10)])
_uv = me_cube_047.uv_layers.new(name='UVMap')
_uv.uv.foreach_set('vector', [0.625, 0.5, 0.625, 0.75, 0.875, 0.75, 0.875, 0.5, 0.875, 0.5, 0.875, 0.5, 0.625, 0.5, 0.625, 0.5, 0.875, 0.5, 0.875, 0.5, 0.625, 0.5, 0.625, 0.5, 0.625, 0.5, 0.875, 0.5, 0.875, 0.75, 0.625, 0.75, 0.875, 0.5, 0.625, 0.5, 0.625, 0.5, 0.875, 0.5, 0.875, 0.5, 0.625, 0.5, 0.625, 0.5, 0.875, 0.5, 0.875, 0.75, 0.625, 0.75, 0.625, 0.75, 0.875, 0.75, 0.625, 0.5, 0.625, 0.5, 0.625, 0.5, 0.625, 0.5, 0.875, 0.5, 0.875, 0.5, 0.875, 0.5, 0.875, 0.5, 0.625, 0.75, 0.625, 0.5, 0.625, 0.5, 0.625, 0.75, 0.875, 0.5, 0.875, 0.75, 0.875, 0.75, 0.875, 0.5, 0.875, 0.5, 0.875, 0.5, 0.875, 0.5, 0.875, 0.5, 0.625, 0.5, 0.875, 0.5, 0.875, 0.5, 0.625, 0.5, 0.625, 0.5, 0.625, 0.5, 0.625, 0.5, 0.625, 0.5])
me_cube_047.materials.append(mat_rost_007)
me_cube_047.update()

# ---- objects
ob_camera_001 = bpy.data.objects.new('Camera.001', cam_main_camera)
ob_sun = bpy.data.objects.new('Sun', light_sun)
ob_camera_002 = bpy.data.objects.new('Camera.002', cam_camera_003)
ob_cube_020 = bpy.data.objects.new('Cube.020', me_cube_030)
ob_cube_021 = bpy.data.objects.new('Cube.021', me_cube_031)
ob_cube_023 = bpy.data.objects.new('Cube.023', me_cube_038)
ob_cube_024 = bpy.data.objects.new('Cube.024', me_cube_039)
ob_cube_025 = bpy.data.objects.new('Cube.025', me_cube_040)
ob_cube_026 = bpy.data.objects.new('Cube.026', me_cube_041)
ob_cube_028 = bpy.data.objects.new('Cube.028', me_cube_043)
ob_empty = bpy.data.objects.new('Empty', None)
ob_cube_030 = bpy.data.objects.new('Cube.030', me_cube_045)
ob_cube_032 = bpy.data.objects.new('Cube.032', me_cube_047)

# ---- transforms, parenting, visibility, modifiers, constraints
ob_camera_001.location = (0.0, -0.3973, 30.0)
ob_camera_001.lock_rotations_4d = False
ob_camera_001.empty_display_type = 'ARROWS'
ob_camera_001.color = (0.0, 0.0, 0.0, 0.0)
ob_camera_001.display_type = 'WIRE'
ob_camera_001.lineart.crease_threshold = 0.0
ob_sun.location = (15.0, 13.84, 18.0)
ob_sun.rotation_euler = (2.079e-08, 1.134, 0.8727)
ob_sun.lineart.crease_threshold = 0.0
ob_camera_002.location = (31.55, 39.56, 27.46)
ob_camera_002.rotation_euler = (0.9599, 0.0, 2.618)
ob_camera_002.scale = (1.0, 1.0, 1.0)
ob_camera_002.lineart.crease_threshold = 0.0
ob_cube_020.location = (0.05097, 1.55, 0.0)
ob_cube_020.scale = (0.4032, 0.4032, 0.4032)
_m = ob_cube_020.modifiers.new('Mirror', 'MIRROR')
_m = ob_cube_020.modifiers.new('Bevel', 'BEVEL')
ob_cube_021.location = (0.05097, 1.55, 0.0)
ob_cube_021.scale = (0.4032, 0.4032, 0.4032)
_m = ob_cube_021.modifiers.new('Mirror', 'MIRROR')
_m = ob_cube_021.modifiers.new('Bevel', 'BEVEL')
_m.segments = 3
ob_cube_023.location = (0.05097, 0.0, 0.0)
ob_cube_023.scale = (0.4032, 0.4032, 0.4032)
_m = ob_cube_023.modifiers.new('Mirror', 'MIRROR')
_m = ob_cube_023.modifiers.new('Bevel', 'BEVEL')
_m.segments = 3
ob_cube_024.location = (0.05097, 0.0, 0.0)
ob_cube_024.scale = (0.4032, 0.4032, 0.4032)
_m = ob_cube_024.modifiers.new('Mirror', 'MIRROR')
_m.use_clip = True
_m = ob_cube_024.modifiers.new('Bevel', 'BEVEL')
_m.segments = 3
_m.limit_method = 'NONE'
ob_cube_025.location = (0.05097, 0.0, 0.0)
ob_cube_025.scale = (0.4032, 0.4032, 0.4032)
_m = ob_cube_025.modifiers.new('Bevel', 'BEVEL')
_m.width = 10.0
_m.width_pct = 10.0
_m.segments = 3
_m.limit_method = 'NONE'
_m.offset_type = 'PERCENT'
ob_cube_026.location = (0.05097, 0.0, 0.0)
ob_cube_026.scale = (0.4032, 0.4032, 0.4032)
_m = ob_cube_026.modifiers.new('Mirror', 'MIRROR')
_m = ob_cube_026.modifiers.new('Bevel', 'BEVEL')
_m.segments = 3
_m.limit_method = 'NONE'
ob_cube_028.location = (0.05097, 0.0, 0.0)
ob_cube_028.scale = (0.4032, 0.4032, 0.4032)
_m = ob_cube_028.modifiers.new('Bevel', 'BEVEL')
_m.width = 5.0
_m.width_pct = 5.0
_m.segments = 3
_m.offset_type = 'PERCENT'
ob_empty.location = (0.05097, 0.0, 0.0)
ob_empty.scale = (0.3847, 0.4032, 0.4032)
ob_cube_030.location = (0.05097, 0.0, 0.0)
ob_cube_030.scale = (0.4032, 0.4032, 0.4032)
_m = ob_cube_030.modifiers.new('Mirror', 'MIRROR')
_m = ob_cube_030.modifiers.new('Bevel', 'BEVEL')
_m.width = 10.0
_m.width_pct = 10.0
_m.segments = 3
_m.limit_method = 'NONE'
_m.offset_type = 'PERCENT'
ob_cube_032.location = (0.05097, 0.0, 0.0)
ob_cube_032.scale = (0.4032, 0.4032, 0.4032)
_m = ob_cube_032.modifiers.new('Mirror', 'MIRROR')
_m = ob_cube_032.modifiers.new('Bevel', 'BEVEL')
_m.width = 10.0
_m.width_pct = 10.0
_m.segments = 3
_m.limit_method = 'NONE'
_m.offset_type = 'PERCENT'

# ---- collection membership
col_collection.objects.link(ob_camera_001)
col_collection.objects.link(ob_sun)
col_collection.objects.link(ob_camera_002)
col_miner.objects.link(ob_cube_020)
col_miner.objects.link(ob_cube_021)
col_miner.objects.link(ob_cube_023)
col_miner.objects.link(ob_cube_024)
col_miner.objects.link(ob_cube_025)
col_miner.objects.link(ob_cube_026)
col_miner.objects.link(ob_cube_028)
col_miner.objects.link(ob_empty)
col_miner.objects.link(ob_cube_030)
col_miner.objects.link(ob_cube_032)

# ---- scene / render settings (as saved in the file)
scene.camera = ob_camera_001
scene.frame_start = 0; scene.frame_end = 100; scene.frame_set(10)
scene.render.engine = 'CYCLES'
scene.render.image_settings.color_depth = '16'
scene.render.image_settings.compression = 0
scene.render.resolution_x = 100
scene.render.resolution_y = 100
scene.render.fps = 30
scene.render.film_transparent = True
scene.cycles.samples = 128
scene.cycles.sampling_pattern = 'TABULATED_SOBOL'
scene.cycles.use_light_tree = False
scene.view_settings.view_transform = 'Filmic'
bpy.context.view_layer.update()

